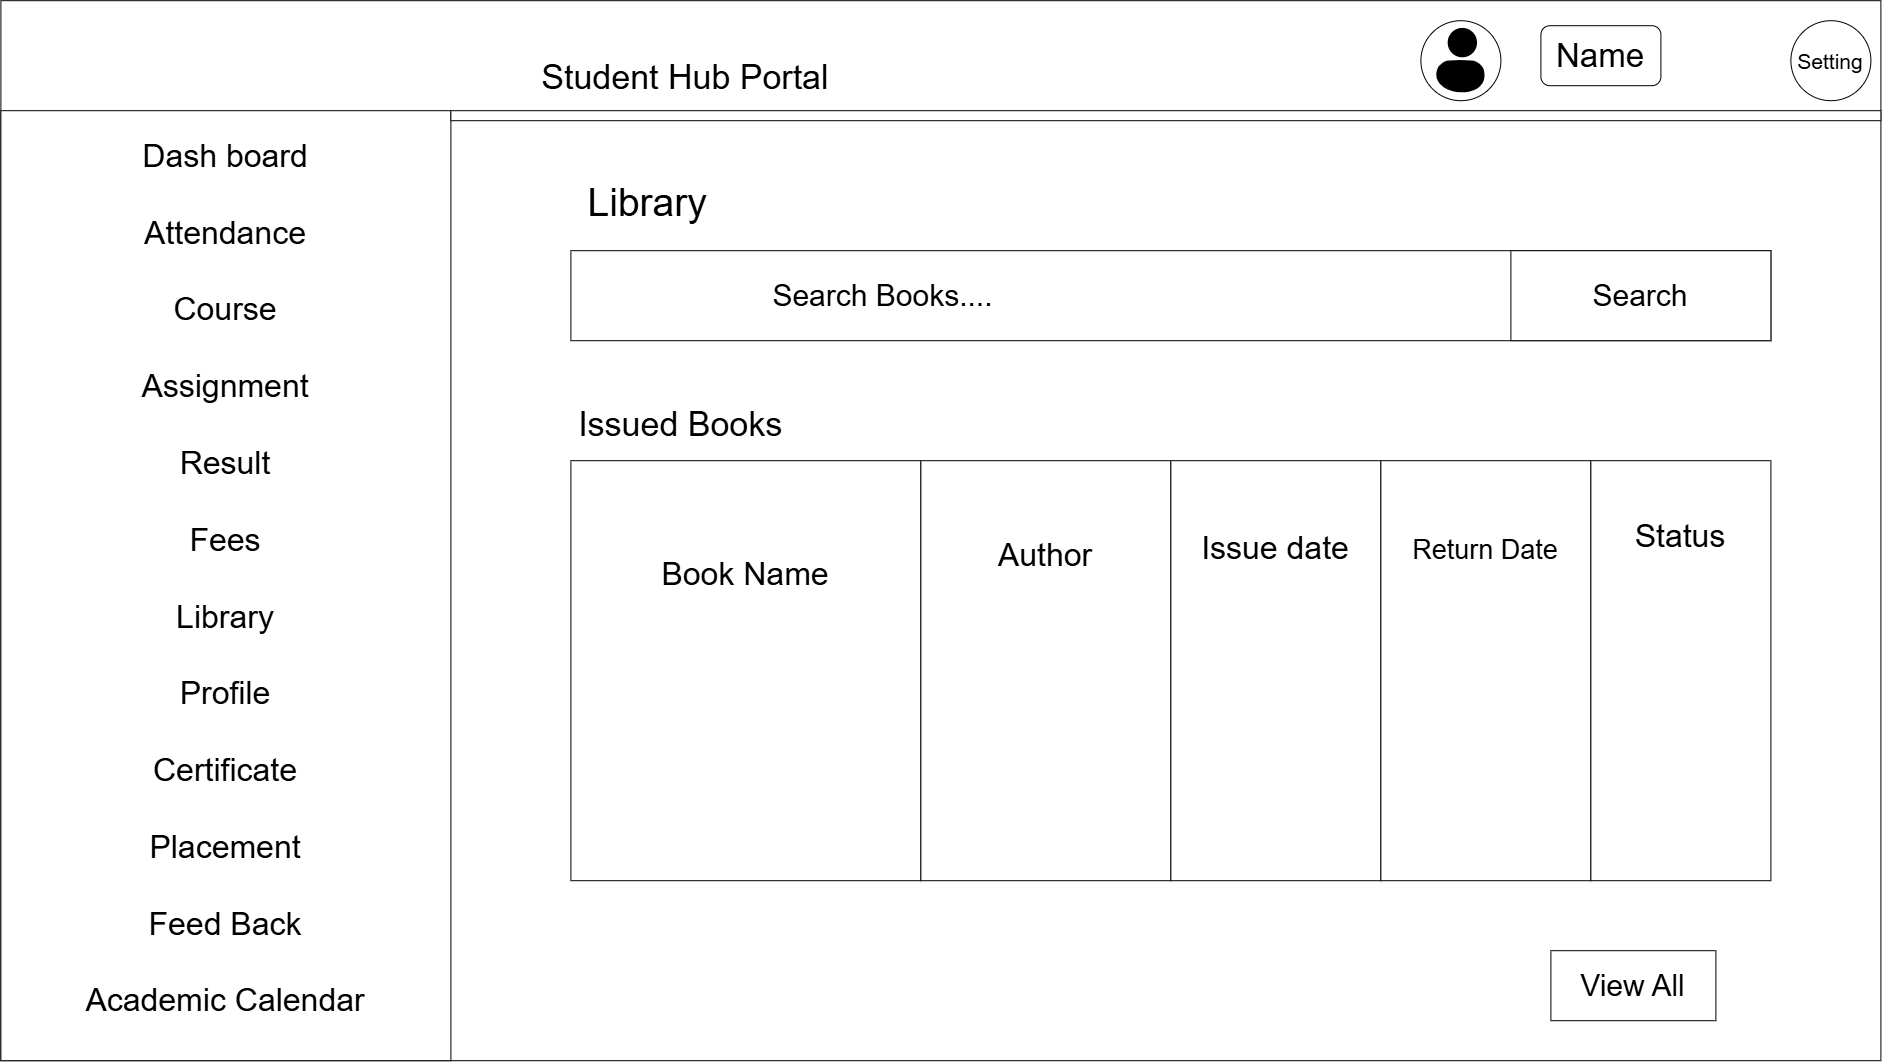

The diagram above was exported from draw.io. Its source (the exported page's mxGraphModel, read from the mxfile embedded in the PNG):
<mxGraphModel dx="2762" dy="2297" grid="1" gridSize="10" guides="1" tooltips="1" connect="1" arrows="1" fold="1" page="1" pageScale="1" pageWidth="827" pageHeight="1169" math="0" shadow="0">
  <root>
    <mxCell id="0" />
    <mxCell id="1" parent="0" />
    <mxCell id="A-En-aUqj-6rRw6twzDy-1" parent="1" style="rounded=0;whiteSpace=wrap;html=1;" value="&lt;font style=&quot;font-size: 34px;&quot;&gt;Student Hub Portal&amp;nbsp; &amp;nbsp;&lt;/font&gt;&lt;span style=&quot;font-size: 34px; background-color: transparent; color: light-dark(rgb(0, 0, 0), rgb(255, 255, 255));&quot;&gt;&amp;nbsp; &amp;nbsp; &amp;nbsp; &amp;nbsp; &amp;nbsp; &amp;nbsp; &amp;nbsp; &amp;nbsp; &amp;nbsp; &amp;nbsp; &amp;nbsp; &amp;nbsp; &amp;nbsp; &amp;nbsp; &amp;nbsp; &amp;nbsp; &amp;nbsp; &amp;nbsp; &amp;nbsp; &amp;nbsp; &amp;nbsp; &amp;nbsp; &amp;nbsp; &amp;nbsp; &amp;nbsp; &amp;nbsp;&lt;/span&gt;&lt;div&gt;&lt;div&gt;&lt;font style=&quot;font-size: 34px;&quot;&gt;&lt;br&gt;&lt;/font&gt;&lt;/div&gt;&lt;div&gt;&lt;span style=&quot;font-size: 34px; background-color: transparent; color: light-dark(rgb(0, 0, 0), rgb(255, 255, 255));&quot;&gt;&lt;br&gt;&lt;/span&gt;&lt;/div&gt;&lt;div&gt;&lt;span style=&quot;font-size: 34px; background-color: transparent; color: light-dark(rgb(0, 0, 0), rgb(255, 255, 255));&quot;&gt;&amp;nbsp;&lt;/span&gt;&lt;span style=&quot;background-color: transparent; color: light-dark(rgb(0, 0, 0), rgb(255, 255, 255)); font-size: 39px;&quot;&gt;Library&lt;/span&gt;&lt;span style=&quot;font-size: 34px; background-color: transparent; color: light-dark(rgb(0, 0, 0), rgb(255, 255, 255));&quot;&gt;&amp;nbsp; &amp;nbsp; &amp;nbsp; &amp;nbsp; &amp;nbsp; &amp;nbsp; &amp;nbsp; &amp;nbsp; &amp;nbsp; &amp;nbsp; &amp;nbsp; &amp;nbsp; &amp;nbsp; &amp;nbsp; &amp;nbsp; &amp;nbsp; &amp;nbsp; &amp;nbsp; &amp;nbsp; &amp;nbsp; &amp;nbsp; &amp;nbsp; &amp;nbsp; &amp;nbsp; &amp;nbsp; &amp;nbsp; &amp;nbsp; &amp;nbsp; &amp;nbsp; &amp;nbsp; &amp;nbsp; &amp;nbsp;&lt;/span&gt;&lt;/div&gt;&lt;div&gt;&lt;font style=&quot;font-size: 34px;&quot;&gt;&amp;nbsp; &amp;nbsp; &amp;nbsp; &amp;nbsp; &amp;nbsp; &amp;nbsp; &amp;nbsp; &amp;nbsp; &amp;nbsp; &amp;nbsp; &amp;nbsp; &amp;nbsp; &amp;nbsp; &amp;nbsp; &amp;nbsp; &amp;nbsp; &amp;nbsp; &amp;nbsp; &amp;nbsp; &amp;nbsp; &amp;nbsp; &amp;nbsp; &amp;nbsp; &amp;nbsp; &amp;nbsp; &amp;nbsp; &amp;nbsp;&lt;/font&gt;&lt;/div&gt;&lt;div&gt;&lt;span style=&quot;font-size: 34px; background-color: transparent; color: light-dark(rgb(0, 0, 0), rgb(255, 255, 255));&quot;&gt;&amp;nbsp; &amp;nbsp; &amp;nbsp; &amp;nbsp; &amp;nbsp; &amp;nbsp; &amp;nbsp; &amp;nbsp; &amp;nbsp; &amp;nbsp; &amp;nbsp; &amp;nbsp; &amp;nbsp; &amp;nbsp; &amp;nbsp; &amp;nbsp; &amp;nbsp;&lt;/span&gt;&lt;/div&gt;&lt;div&gt;&lt;br&gt;&lt;/div&gt;&lt;div&gt;&lt;span style=&quot;background-color: transparent; color: light-dark(rgb(0, 0, 0), rgb(255, 255, 255)); font-size: 34px;&quot;&gt;&lt;br&gt;&lt;/span&gt;&lt;/div&gt;&lt;div&gt;&lt;span style=&quot;background-color: transparent; color: light-dark(rgb(0, 0, 0), rgb(255, 255, 255)); font-size: 34px;&quot;&gt;&lt;br&gt;&lt;/span&gt;&lt;/div&gt;&lt;div&gt;&lt;span style=&quot;background-color: transparent; color: light-dark(rgb(0, 0, 0), rgb(255, 255, 255)); font-size: 34px;&quot;&gt;Issued Books&amp;nbsp; &amp;nbsp; &amp;nbsp; &amp;nbsp; &amp;nbsp; &amp;nbsp; &amp;nbsp; &amp;nbsp; &amp;nbsp; &amp;nbsp; &amp;nbsp; &amp;nbsp; &amp;nbsp; &amp;nbsp; &amp;nbsp; &amp;nbsp; &amp;nbsp; &amp;nbsp; &amp;nbsp; &amp;nbsp; &amp;nbsp; &amp;nbsp; &amp;nbsp; &amp;nbsp; &amp;nbsp; &amp;nbsp; &amp;nbsp; &amp;nbsp;&lt;/span&gt;&lt;/div&gt;&lt;div&gt;&lt;font style=&quot;font-size: 34px;&quot;&gt;&lt;br&gt;&lt;/font&gt;&lt;/div&gt;&lt;div&gt;&lt;font style=&quot;font-size: 34px;&quot;&gt;&lt;br&gt;&lt;/font&gt;&lt;/div&gt;&lt;div&gt;&lt;font style=&quot;font-size: 34px;&quot;&gt;&lt;br&gt;&lt;/font&gt;&lt;/div&gt;&lt;div&gt;&lt;font style=&quot;font-size: 34px;&quot;&gt;&lt;br&gt;&lt;/font&gt;&lt;/div&gt;&lt;div&gt;&lt;br&gt;&lt;/div&gt;&lt;div&gt;&lt;br&gt;&lt;/div&gt;&lt;div&gt;&lt;font style=&quot;font-size: 34px;&quot;&gt;&lt;br&gt;&lt;/font&gt;&lt;/div&gt;&lt;div&gt;&lt;font style=&quot;font-size: 34px;&quot;&gt;&lt;br&gt;&lt;/font&gt;&lt;/div&gt;&lt;div&gt;&lt;font style=&quot;font-size: 34px;&quot;&gt;&lt;br&gt;&lt;/font&gt;&lt;/div&gt;&lt;div&gt;&lt;font style=&quot;font-size: 34px;&quot;&gt;&lt;br&gt;&lt;/font&gt;&lt;/div&gt;&lt;div&gt;&lt;font style=&quot;font-size: 34px;&quot;&gt;&lt;br&gt;&lt;/font&gt;&lt;/div&gt;&lt;div&gt;&lt;font style=&quot;font-size: 34px;&quot;&gt;&lt;br&gt;&lt;/font&gt;&lt;/div&gt;&lt;div&gt;&lt;font style=&quot;font-size: 34px;&quot;&gt;&lt;br&gt;&lt;/font&gt;&lt;/div&gt;&lt;div&gt;&lt;font style=&quot;font-size: 34px;&quot;&gt;&lt;br&gt;&lt;/font&gt;&lt;/div&gt;&lt;div&gt;&lt;font style=&quot;font-size: 34px;&quot;&gt;&lt;br&gt;&lt;/font&gt;&lt;/div&gt;&lt;/div&gt;" vertex="1">
      <mxGeometry height="1060" width="1880" x="-490" y="-50" as="geometry" />
    </mxCell>
    <mxCell id="A-En-aUqj-6rRw6twzDy-2" parent="1" style="rounded=0;whiteSpace=wrap;html=1;" value="&lt;font style=&quot;font-size: 32px;&quot;&gt;Dash board&lt;/font&gt;&lt;div&gt;&lt;span style=&quot;font-size: 32px;&quot;&gt;&lt;br&gt;&lt;/span&gt;&lt;div&gt;&lt;div&gt;&lt;font style=&quot;font-size: 32px;&quot;&gt;Attendance&lt;/font&gt;&lt;/div&gt;&lt;div&gt;&lt;font style=&quot;font-size: 32px;&quot;&gt;&lt;br&gt;&lt;/font&gt;&lt;/div&gt;&lt;div&gt;&lt;font style=&quot;font-size: 32px;&quot;&gt;Course&lt;/font&gt;&lt;/div&gt;&lt;div&gt;&lt;font style=&quot;font-size: 32px;&quot;&gt;&lt;br&gt;&lt;/font&gt;&lt;/div&gt;&lt;div&gt;&lt;font style=&quot;font-size: 32px;&quot;&gt;Assignment&lt;/font&gt;&lt;/div&gt;&lt;div&gt;&lt;font style=&quot;font-size: 32px;&quot;&gt;&lt;br&gt;&lt;/font&gt;&lt;/div&gt;&lt;div&gt;&lt;font style=&quot;font-size: 32px;&quot;&gt;Result&lt;/font&gt;&lt;/div&gt;&lt;div&gt;&lt;font style=&quot;font-size: 32px;&quot;&gt;&lt;br&gt;&lt;/font&gt;&lt;/div&gt;&lt;div&gt;&lt;font style=&quot;font-size: 32px;&quot;&gt;Fees&lt;/font&gt;&lt;/div&gt;&lt;div&gt;&lt;font style=&quot;font-size: 32px;&quot;&gt;&lt;br&gt;&lt;/font&gt;&lt;/div&gt;&lt;div&gt;&lt;font style=&quot;font-size: 32px;&quot;&gt;Library&lt;/font&gt;&lt;/div&gt;&lt;div&gt;&lt;font style=&quot;font-size: 32px;&quot;&gt;&lt;br&gt;&lt;/font&gt;&lt;/div&gt;&lt;div&gt;&lt;font style=&quot;font-size: 32px;&quot;&gt;Profile&lt;/font&gt;&lt;/div&gt;&lt;div&gt;&lt;font style=&quot;font-size: 32px;&quot;&gt;&lt;br&gt;&lt;/font&gt;&lt;/div&gt;&lt;div&gt;&lt;font style=&quot;font-size: 32px;&quot;&gt;Certificate&lt;/font&gt;&lt;/div&gt;&lt;div&gt;&lt;font style=&quot;font-size: 32px;&quot;&gt;&lt;br&gt;&lt;/font&gt;&lt;/div&gt;&lt;div&gt;&lt;font style=&quot;font-size: 32px;&quot;&gt;Placement&lt;/font&gt;&lt;/div&gt;&lt;div&gt;&lt;font style=&quot;font-size: 32px;&quot;&gt;&lt;br&gt;&lt;/font&gt;&lt;/div&gt;&lt;div&gt;&lt;font style=&quot;font-size: 32px;&quot;&gt;Feed Back&lt;/font&gt;&lt;/div&gt;&lt;div&gt;&lt;font style=&quot;font-size: 32px;&quot;&gt;&lt;br&gt;&lt;/font&gt;&lt;/div&gt;&lt;div&gt;&lt;font style=&quot;font-size: 32px;&quot;&gt;Academic Calendar&lt;/font&gt;&lt;/div&gt;&lt;div&gt;&lt;br&gt;&lt;/div&gt;&lt;/div&gt;&lt;/div&gt;" vertex="1">
      <mxGeometry height="950" width="450" x="-490" y="60" as="geometry" />
    </mxCell>
    <mxCell id="A-En-aUqj-6rRw6twzDy-5" parent="1" style="ellipse;whiteSpace=wrap;html=1;shapeInside=1;aspect=fixed;" value="&lt;font style=&quot;font-size: 21px;&quot;&gt;Setting&lt;/font&gt;" vertex="1">
      <mxGeometry height="80" width="80" x="1300" y="-30" as="geometry" />
    </mxCell>
    <mxCell id="A-En-aUqj-6rRw6twzDy-8" parent="1" style="ellipse;whiteSpace=wrap;html=1;shapeInside=1;aspect=fixed;" value="" vertex="1">
      <mxGeometry height="80" width="80" x="930" y="-30" as="geometry" />
    </mxCell>
    <mxCell id="A-En-aUqj-6rRw6twzDy-9" parent="1" style="shape=image;html=1;verticalAlign=top;verticalLabelPosition=bottom;labelBackgroundColor=#ffffff;imageAspect=0;aspect=fixed;image=https://icons.diagrams.net/icon-cache1/ecommerce_icon-2488/user-702.svg" value="" vertex="1">
      <mxGeometry height="70" width="70" x="935" y="-25" as="geometry" />
    </mxCell>
    <mxCell id="A-En-aUqj-6rRw6twzDy-10" parent="1" style="rounded=1;whiteSpace=wrap;html=1;" value="&lt;font style=&quot;font-size: 33px;&quot;&gt;Name&lt;/font&gt;" vertex="1">
      <mxGeometry height="60" width="120" x="1050" y="-25" as="geometry" />
    </mxCell>
    <mxCell id="A-En-aUqj-6rRw6twzDy-76" parent="1" style="rounded=0;whiteSpace=wrap;html=1;" value="" vertex="1">
      <mxGeometry height="10" width="1430" x="-40" y="60" as="geometry" />
    </mxCell>
    <mxCell id="A-En-aUqj-6rRw6twzDy-117" parent="1" style="rounded=0;whiteSpace=wrap;html=1;" value="&lt;span style=&quot;font-size: 30px;&quot;&gt;View All&lt;/span&gt;" vertex="1">
      <mxGeometry height="70" width="165" x="1060" y="900" as="geometry" />
    </mxCell>
    <mxCell id="A-En-aUqj-6rRw6twzDy-118" parent="1" style="rounded=0;whiteSpace=wrap;html=1;" value="&lt;font style=&quot;font-size: 30px;&quot;&gt;Search Books....&amp;nbsp; &amp;nbsp; &amp;nbsp; &amp;nbsp; &amp;nbsp; &amp;nbsp; &amp;nbsp; &amp;nbsp; &amp;nbsp; &amp;nbsp; &amp;nbsp; &amp;nbsp; &amp;nbsp; &amp;nbsp; &amp;nbsp; &amp;nbsp; &amp;nbsp; &amp;nbsp; &amp;nbsp; &amp;nbsp; &amp;nbsp; &amp;nbsp; &amp;nbsp; &amp;nbsp; &amp;nbsp; &amp;nbsp; &amp;nbsp; &amp;nbsp; &amp;nbsp; &amp;nbsp; &amp;nbsp; &amp;nbsp; &amp;nbsp; &amp;nbsp; &amp;nbsp;&lt;/font&gt;" vertex="1">
      <mxGeometry height="90" width="1200" x="80" y="200" as="geometry" />
    </mxCell>
    <mxCell id="A-En-aUqj-6rRw6twzDy-119" parent="1" style="rounded=0;whiteSpace=wrap;html=1;" value="&lt;font style=&quot;font-size: 30px;&quot;&gt;Search&lt;/font&gt;" vertex="1">
      <mxGeometry height="90" width="260" x="1020" y="200" as="geometry" />
    </mxCell>
    <mxCell id="A-En-aUqj-6rRw6twzDy-121" parent="1" style="rounded=0;whiteSpace=wrap;html=1;" value="&lt;font style=&quot;font-size: 32px;&quot;&gt;Book Name&lt;/font&gt;&lt;div&gt;&lt;font style=&quot;font-size: 32px;&quot;&gt;&lt;br&gt;&lt;/font&gt;&lt;/div&gt;&lt;div&gt;&lt;font style=&quot;font-size: 32px;&quot;&gt;&lt;br&gt;&lt;/font&gt;&lt;/div&gt;&lt;div&gt;&lt;font style=&quot;font-size: 32px;&quot;&gt;&lt;br&gt;&lt;/font&gt;&lt;/div&gt;&lt;div&gt;&lt;font style=&quot;font-size: 32px;&quot;&gt;&lt;br&gt;&lt;/font&gt;&lt;/div&gt;&lt;div&gt;&lt;font style=&quot;font-size: 32px;&quot;&gt;&lt;br&gt;&lt;/font&gt;&lt;/div&gt;" vertex="1">
      <mxGeometry height="420" width="350" x="80" y="410" as="geometry" />
    </mxCell>
    <mxCell id="A-En-aUqj-6rRw6twzDy-122" parent="1" style="rounded=0;whiteSpace=wrap;html=1;" value="&lt;font style=&quot;font-size: 32px;&quot;&gt;Author&lt;/font&gt;&lt;div&gt;&lt;font style=&quot;font-size: 32px;&quot;&gt;&lt;br&gt;&lt;/font&gt;&lt;/div&gt;&lt;div&gt;&lt;font style=&quot;font-size: 32px;&quot;&gt;&lt;br&gt;&lt;/font&gt;&lt;/div&gt;&lt;div&gt;&lt;font style=&quot;font-size: 32px;&quot;&gt;&lt;br&gt;&lt;/font&gt;&lt;/div&gt;&lt;div&gt;&lt;font style=&quot;font-size: 32px;&quot;&gt;&lt;br&gt;&lt;/font&gt;&lt;/div&gt;&lt;div&gt;&lt;font style=&quot;font-size: 32px;&quot;&gt;&lt;br&gt;&lt;/font&gt;&lt;/div&gt;&lt;div&gt;&lt;font style=&quot;font-size: 32px;&quot;&gt;&lt;br&gt;&lt;/font&gt;&lt;/div&gt;" vertex="1">
      <mxGeometry height="420" width="250" x="430" y="410" as="geometry" />
    </mxCell>
    <mxCell id="A-En-aUqj-6rRw6twzDy-123" parent="1" style="rounded=0;whiteSpace=wrap;html=1;" value="&lt;font style=&quot;font-size: 32px;&quot;&gt;Issue date&lt;/font&gt;&lt;div&gt;&lt;font style=&quot;font-size: 32px;&quot;&gt;&lt;br&gt;&lt;/font&gt;&lt;/div&gt;&lt;div&gt;&lt;font style=&quot;font-size: 32px;&quot;&gt;&lt;br&gt;&lt;/font&gt;&lt;/div&gt;&lt;div&gt;&lt;font style=&quot;font-size: 32px;&quot;&gt;&lt;br&gt;&lt;/font&gt;&lt;/div&gt;&lt;div&gt;&lt;font style=&quot;font-size: 32px;&quot;&gt;&lt;br&gt;&lt;/font&gt;&lt;/div&gt;&lt;div&gt;&lt;font style=&quot;font-size: 32px;&quot;&gt;&lt;br&gt;&lt;/font&gt;&lt;/div&gt;&lt;div&gt;&lt;font style=&quot;font-size: 32px;&quot;&gt;&lt;br&gt;&lt;/font&gt;&lt;/div&gt;&lt;div&gt;&lt;br&gt;&lt;/div&gt;" vertex="1">
      <mxGeometry height="420" width="210" x="680" y="410" as="geometry" />
    </mxCell>
    <mxCell id="A-En-aUqj-6rRw6twzDy-124" parent="1" style="rounded=0;whiteSpace=wrap;html=1;" value="&lt;font style=&quot;font-size: 27px;&quot;&gt;Return Date&lt;/font&gt;&lt;div&gt;&lt;font style=&quot;font-size: 27px;&quot;&gt;&lt;br&gt;&lt;/font&gt;&lt;/div&gt;&lt;div&gt;&lt;font style=&quot;font-size: 27px;&quot;&gt;&lt;br&gt;&lt;/font&gt;&lt;/div&gt;&lt;div&gt;&lt;font style=&quot;font-size: 27px;&quot;&gt;&lt;br&gt;&lt;/font&gt;&lt;/div&gt;&lt;div&gt;&lt;font style=&quot;font-size: 27px;&quot;&gt;&lt;br&gt;&lt;/font&gt;&lt;/div&gt;&lt;div&gt;&lt;font style=&quot;font-size: 27px;&quot;&gt;&lt;br&gt;&lt;/font&gt;&lt;/div&gt;&lt;div&gt;&lt;font style=&quot;font-size: 27px;&quot;&gt;&lt;br&gt;&lt;/font&gt;&lt;/div&gt;&lt;div&gt;&lt;font style=&quot;font-size: 27px;&quot;&gt;&lt;br&gt;&lt;/font&gt;&lt;/div&gt;&lt;div&gt;&lt;br&gt;&lt;/div&gt;" vertex="1">
      <mxGeometry height="420" width="210" x="890" y="410" as="geometry" />
    </mxCell>
    <mxCell id="A-En-aUqj-6rRw6twzDy-125" parent="1" style="rounded=0;whiteSpace=wrap;html=1;" value="&lt;font style=&quot;font-size: 32px;&quot;&gt;Status&lt;/font&gt;&lt;div&gt;&lt;font style=&quot;font-size: 32px;&quot;&gt;&lt;br&gt;&lt;/font&gt;&lt;/div&gt;&lt;div&gt;&lt;font style=&quot;font-size: 32px;&quot;&gt;&lt;br&gt;&lt;/font&gt;&lt;/div&gt;&lt;div&gt;&lt;font style=&quot;font-size: 32px;&quot;&gt;&lt;br&gt;&lt;/font&gt;&lt;/div&gt;&lt;div&gt;&lt;font style=&quot;font-size: 32px;&quot;&gt;&lt;br&gt;&lt;/font&gt;&lt;/div&gt;&lt;div&gt;&lt;font style=&quot;font-size: 32px;&quot;&gt;&lt;br&gt;&lt;/font&gt;&lt;/div&gt;&lt;div&gt;&lt;font style=&quot;font-size: 32px;&quot;&gt;&lt;br&gt;&lt;/font&gt;&lt;/div&gt;&lt;div&gt;&lt;font style=&quot;font-size: 32px;&quot;&gt;&lt;br&gt;&lt;/font&gt;&lt;/div&gt;" vertex="1">
      <mxGeometry height="420" width="180" x="1100" y="410" as="geometry" />
    </mxCell>
  </root>
</mxGraphModel>